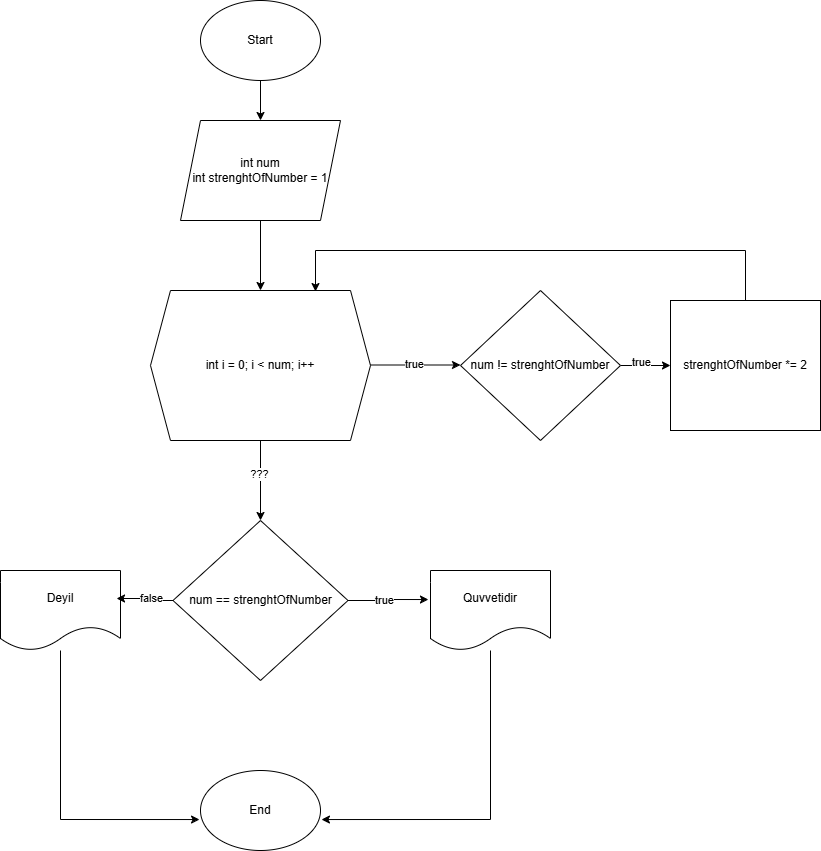

The diagram above was exported from draw.io. Its source (the exported page's mxGraphModel, read from the mxfile embedded in the PNG):
<mxGraphModel dx="1674" dy="738" grid="1" gridSize="10" guides="1" tooltips="1" connect="1" arrows="1" fold="1" page="1" pageScale="1" pageWidth="827" pageHeight="1169" math="0" shadow="0">
  <root>
    <mxCell id="WIyWlLk6GJQsqaUBKTNV-0" />
    <mxCell id="WIyWlLk6GJQsqaUBKTNV-1" parent="WIyWlLk6GJQsqaUBKTNV-0" />
    <mxCell id="y9xq7Atdog-D_ZD_Td7h-24" style="edgeStyle=orthogonalEdgeStyle;rounded=0;orthogonalLoop=1;jettySize=auto;html=1;" edge="1" parent="WIyWlLk6GJQsqaUBKTNV-1" source="y9xq7Atdog-D_ZD_Td7h-25" target="y9xq7Atdog-D_ZD_Td7h-27">
      <mxGeometry relative="1" as="geometry" />
    </mxCell>
    <mxCell id="y9xq7Atdog-D_ZD_Td7h-25" value="Start" style="ellipse;whiteSpace=wrap;html=1;" vertex="1" parent="WIyWlLk6GJQsqaUBKTNV-1">
      <mxGeometry x="350" y="60" width="120" height="80" as="geometry" />
    </mxCell>
    <mxCell id="y9xq7Atdog-D_ZD_Td7h-26" style="edgeStyle=orthogonalEdgeStyle;rounded=0;orthogonalLoop=1;jettySize=auto;html=1;entryX=0.5;entryY=0;entryDx=0;entryDy=0;" edge="1" parent="WIyWlLk6GJQsqaUBKTNV-1" source="y9xq7Atdog-D_ZD_Td7h-27" target="y9xq7Atdog-D_ZD_Td7h-32">
      <mxGeometry relative="1" as="geometry" />
    </mxCell>
    <mxCell id="y9xq7Atdog-D_ZD_Td7h-27" value="int num&lt;div&gt;int&amp;nbsp;strenghtOfNumber = 1&lt;/div&gt;" style="shape=parallelogram;perimeter=parallelogramPerimeter;whiteSpace=wrap;html=1;fixedSize=1;" vertex="1" parent="WIyWlLk6GJQsqaUBKTNV-1">
      <mxGeometry x="330" y="180" width="160" height="100" as="geometry" />
    </mxCell>
    <mxCell id="y9xq7Atdog-D_ZD_Td7h-28" style="edgeStyle=orthogonalEdgeStyle;rounded=0;orthogonalLoop=1;jettySize=auto;html=1;entryX=0;entryY=0.5;entryDx=0;entryDy=0;" edge="1" parent="WIyWlLk6GJQsqaUBKTNV-1">
      <mxGeometry relative="1" as="geometry">
        <mxPoint x="520" y="424.5" as="sourcePoint" />
        <mxPoint x="610" y="424.5" as="targetPoint" />
      </mxGeometry>
    </mxCell>
    <mxCell id="y9xq7Atdog-D_ZD_Td7h-48" value="true&lt;div&gt;&lt;br&gt;&lt;/div&gt;" style="edgeLabel;html=1;align=center;verticalAlign=middle;resizable=0;points=[];" vertex="1" connectable="0" parent="y9xq7Atdog-D_ZD_Td7h-28">
      <mxGeometry x="-0.0444" y="9" relative="1" as="geometry">
        <mxPoint y="15" as="offset" />
      </mxGeometry>
    </mxCell>
    <mxCell id="y9xq7Atdog-D_ZD_Td7h-30" style="edgeStyle=orthogonalEdgeStyle;rounded=0;orthogonalLoop=1;jettySize=auto;html=1;" edge="1" parent="WIyWlLk6GJQsqaUBKTNV-1" source="y9xq7Atdog-D_ZD_Td7h-32">
      <mxGeometry relative="1" as="geometry">
        <mxPoint x="410" y="580" as="targetPoint" />
      </mxGeometry>
    </mxCell>
    <mxCell id="y9xq7Atdog-D_ZD_Td7h-31" value="???" style="edgeLabel;html=1;align=center;verticalAlign=middle;resizable=0;points=[];" vertex="1" connectable="0" parent="y9xq7Atdog-D_ZD_Td7h-30">
      <mxGeometry x="-0.1802" y="-2" relative="1" as="geometry">
        <mxPoint as="offset" />
      </mxGeometry>
    </mxCell>
    <mxCell id="y9xq7Atdog-D_ZD_Td7h-32" value="int i = 0; i &amp;lt; num; i++" style="shape=hexagon;perimeter=hexagonPerimeter2;whiteSpace=wrap;html=1;fixedSize=1;" vertex="1" parent="WIyWlLk6GJQsqaUBKTNV-1">
      <mxGeometry x="300" y="350" width="220" height="150" as="geometry" />
    </mxCell>
    <mxCell id="y9xq7Atdog-D_ZD_Td7h-33" style="edgeStyle=orthogonalEdgeStyle;rounded=0;orthogonalLoop=1;jettySize=auto;html=1;entryX=0;entryY=0.5;entryDx=0;entryDy=0;" edge="1" parent="WIyWlLk6GJQsqaUBKTNV-1" source="y9xq7Atdog-D_ZD_Td7h-35" target="y9xq7Atdog-D_ZD_Td7h-36">
      <mxGeometry relative="1" as="geometry" />
    </mxCell>
    <mxCell id="y9xq7Atdog-D_ZD_Td7h-34" value="true" style="edgeLabel;html=1;align=center;verticalAlign=middle;resizable=0;points=[];" vertex="1" connectable="0" parent="y9xq7Atdog-D_ZD_Td7h-33">
      <mxGeometry x="-0.2" y="4" relative="1" as="geometry">
        <mxPoint as="offset" />
      </mxGeometry>
    </mxCell>
    <mxCell id="y9xq7Atdog-D_ZD_Td7h-35" value="num != strenghtOfNumber" style="rhombus;whiteSpace=wrap;html=1;" vertex="1" parent="WIyWlLk6GJQsqaUBKTNV-1">
      <mxGeometry x="610" y="350" width="160" height="150" as="geometry" />
    </mxCell>
    <mxCell id="y9xq7Atdog-D_ZD_Td7h-36" value="strenghtOfNumber *= 2" style="rounded=0;whiteSpace=wrap;html=1;" vertex="1" parent="WIyWlLk6GJQsqaUBKTNV-1">
      <mxGeometry x="820" y="360" width="150" height="130" as="geometry" />
    </mxCell>
    <mxCell id="y9xq7Atdog-D_ZD_Td7h-37" style="edgeStyle=orthogonalEdgeStyle;rounded=0;orthogonalLoop=1;jettySize=auto;html=1;entryX=0.75;entryY=0.007;entryDx=0;entryDy=0;entryPerimeter=0;" edge="1" parent="WIyWlLk6GJQsqaUBKTNV-1" source="y9xq7Atdog-D_ZD_Td7h-36" target="y9xq7Atdog-D_ZD_Td7h-32">
      <mxGeometry relative="1" as="geometry">
        <Array as="points">
          <mxPoint x="895" y="310" />
          <mxPoint x="465" y="310" />
        </Array>
      </mxGeometry>
    </mxCell>
    <mxCell id="y9xq7Atdog-D_ZD_Td7h-38" value="num == strenghtOfNumber" style="rhombus;whiteSpace=wrap;html=1;" vertex="1" parent="WIyWlLk6GJQsqaUBKTNV-1">
      <mxGeometry x="322.5" y="580" width="175" height="160" as="geometry" />
    </mxCell>
    <mxCell id="y9xq7Atdog-D_ZD_Td7h-39" value="Quvvetidir" style="shape=document;whiteSpace=wrap;html=1;boundedLbl=1;" vertex="1" parent="WIyWlLk6GJQsqaUBKTNV-1">
      <mxGeometry x="580" y="630" width="120" height="80" as="geometry" />
    </mxCell>
    <mxCell id="y9xq7Atdog-D_ZD_Td7h-40" style="edgeStyle=orthogonalEdgeStyle;rounded=0;orthogonalLoop=1;jettySize=auto;html=1;entryX=-0.017;entryY=0.363;entryDx=0;entryDy=0;entryPerimeter=0;" edge="1" parent="WIyWlLk6GJQsqaUBKTNV-1" source="y9xq7Atdog-D_ZD_Td7h-38" target="y9xq7Atdog-D_ZD_Td7h-39">
      <mxGeometry relative="1" as="geometry" />
    </mxCell>
    <mxCell id="y9xq7Atdog-D_ZD_Td7h-41" value="true" style="edgeLabel;html=1;align=center;verticalAlign=middle;resizable=0;points=[];" vertex="1" connectable="0" parent="y9xq7Atdog-D_ZD_Td7h-40">
      <mxGeometry x="-0.1284" y="1" relative="1" as="geometry">
        <mxPoint as="offset" />
      </mxGeometry>
    </mxCell>
    <mxCell id="y9xq7Atdog-D_ZD_Td7h-42" value="Deyil" style="shape=document;whiteSpace=wrap;html=1;boundedLbl=1;" vertex="1" parent="WIyWlLk6GJQsqaUBKTNV-1">
      <mxGeometry x="150" y="630" width="120" height="80" as="geometry" />
    </mxCell>
    <mxCell id="y9xq7Atdog-D_ZD_Td7h-43" style="edgeStyle=orthogonalEdgeStyle;rounded=0;orthogonalLoop=1;jettySize=auto;html=1;entryX=0.967;entryY=0.35;entryDx=0;entryDy=0;entryPerimeter=0;" edge="1" parent="WIyWlLk6GJQsqaUBKTNV-1" source="y9xq7Atdog-D_ZD_Td7h-38" target="y9xq7Atdog-D_ZD_Td7h-42">
      <mxGeometry relative="1" as="geometry" />
    </mxCell>
    <mxCell id="y9xq7Atdog-D_ZD_Td7h-44" value="false" style="edgeLabel;html=1;align=center;verticalAlign=middle;resizable=0;points=[];" vertex="1" connectable="0" parent="y9xq7Atdog-D_ZD_Td7h-43">
      <mxGeometry x="-0.2302" y="-3" relative="1" as="geometry">
        <mxPoint x="1" as="offset" />
      </mxGeometry>
    </mxCell>
    <mxCell id="y9xq7Atdog-D_ZD_Td7h-45" value="End" style="ellipse;whiteSpace=wrap;html=1;" vertex="1" parent="WIyWlLk6GJQsqaUBKTNV-1">
      <mxGeometry x="350" y="830" width="120" height="80" as="geometry" />
    </mxCell>
    <mxCell id="y9xq7Atdog-D_ZD_Td7h-46" style="edgeStyle=orthogonalEdgeStyle;rounded=0;orthogonalLoop=1;jettySize=auto;html=1;entryX=1.008;entryY=0.613;entryDx=0;entryDy=0;entryPerimeter=0;" edge="1" parent="WIyWlLk6GJQsqaUBKTNV-1" source="y9xq7Atdog-D_ZD_Td7h-39" target="y9xq7Atdog-D_ZD_Td7h-45">
      <mxGeometry relative="1" as="geometry">
        <Array as="points">
          <mxPoint x="640" y="879" />
        </Array>
      </mxGeometry>
    </mxCell>
    <mxCell id="y9xq7Atdog-D_ZD_Td7h-47" style="edgeStyle=orthogonalEdgeStyle;rounded=0;orthogonalLoop=1;jettySize=auto;html=1;entryX=-0.008;entryY=0.613;entryDx=0;entryDy=0;entryPerimeter=0;" edge="1" parent="WIyWlLk6GJQsqaUBKTNV-1" source="y9xq7Atdog-D_ZD_Td7h-42" target="y9xq7Atdog-D_ZD_Td7h-45">
      <mxGeometry relative="1" as="geometry">
        <Array as="points">
          <mxPoint x="210" y="879" />
        </Array>
      </mxGeometry>
    </mxCell>
  </root>
</mxGraphModel>